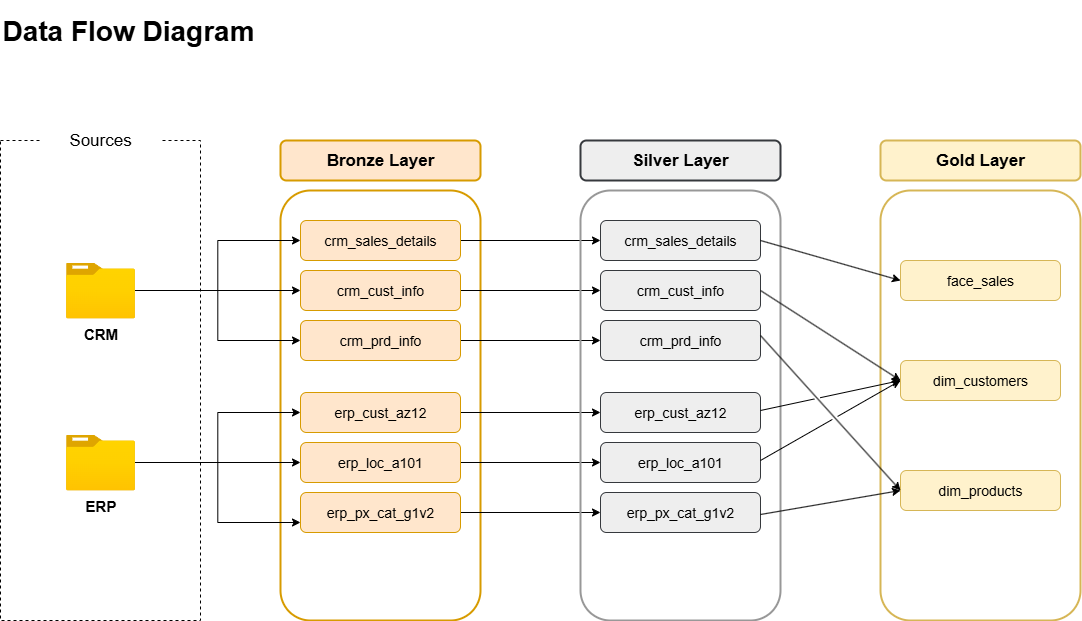

The diagram above was exported from draw.io. Its source (the exported page's mxGraphModel, read from the mxfile embedded in the PNG):
<mxGraphModel dx="1426" dy="969" grid="1" gridSize="10" guides="1" tooltips="1" connect="1" arrows="1" fold="1" page="1" pageScale="1" pageWidth="850" pageHeight="1100" math="0" shadow="0">
  <root>
    <mxCell id="0" />
    <mxCell id="1" parent="0" />
    <mxCell id="6VRd5qvu9ywCtWsOzYOs-1" value="" style="rounded=0;whiteSpace=wrap;html=1;fillColor=none;dashed=1;" parent="1" vertex="1">
      <mxGeometry x="80" y="200" width="200" height="480" as="geometry" />
    </mxCell>
    <mxCell id="6VRd5qvu9ywCtWsOzYOs-2" value="Sources" style="rounded=0;whiteSpace=wrap;html=1;strokeColor=none;fontSize=17;fontStyle=0" parent="1" vertex="1">
      <mxGeometry x="120" y="180" width="120" height="40" as="geometry" />
    </mxCell>
    <mxCell id="6VRd5qvu9ywCtWsOzYOs-3" value="" style="rounded=1;whiteSpace=wrap;html=1;fillColor=none;strokeColor=#d79b00;strokeWidth=2;" parent="1" vertex="1">
      <mxGeometry x="360" y="250" width="200" height="430" as="geometry" />
    </mxCell>
    <mxCell id="6VRd5qvu9ywCtWsOzYOs-4" value="Bronze Layer" style="rounded=1;whiteSpace=wrap;html=1;fillColor=#ffe6cc;strokeColor=#d79b00;fontStyle=1;fontSize=17;strokeWidth=2;" parent="1" vertex="1">
      <mxGeometry x="360" y="200" width="200" height="40" as="geometry" />
    </mxCell>
    <mxCell id="IM4nfBL9IjY0ArR27JPh-9" style="edgeStyle=orthogonalEdgeStyle;rounded=0;orthogonalLoop=1;jettySize=auto;html=1;" parent="1" source="6VRd5qvu9ywCtWsOzYOs-5" target="IM4nfBL9IjY0ArR27JPh-3" edge="1">
      <mxGeometry relative="1" as="geometry" />
    </mxCell>
    <mxCell id="6VRd5qvu9ywCtWsOzYOs-5" value="crm_sales_details" style="rounded=1;whiteSpace=wrap;html=1;fillColor=#ffe6cc;strokeColor=#d79b00;fontStyle=0;fontSize=14;" parent="1" vertex="1">
      <mxGeometry x="380" y="280" width="160" height="40" as="geometry" />
    </mxCell>
    <mxCell id="IM4nfBL9IjY0ArR27JPh-10" style="edgeStyle=orthogonalEdgeStyle;rounded=0;orthogonalLoop=1;jettySize=auto;html=1;" parent="1" source="6VRd5qvu9ywCtWsOzYOs-6" target="IM4nfBL9IjY0ArR27JPh-4" edge="1">
      <mxGeometry relative="1" as="geometry" />
    </mxCell>
    <mxCell id="6VRd5qvu9ywCtWsOzYOs-6" value="crm_cust_info" style="rounded=1;whiteSpace=wrap;html=1;fillColor=#ffe6cc;strokeColor=#d79b00;fontStyle=0;fontSize=14;" parent="1" vertex="1">
      <mxGeometry x="380" y="330" width="160" height="40" as="geometry" />
    </mxCell>
    <mxCell id="IM4nfBL9IjY0ArR27JPh-11" style="edgeStyle=orthogonalEdgeStyle;rounded=0;orthogonalLoop=1;jettySize=auto;html=1;" parent="1" source="6VRd5qvu9ywCtWsOzYOs-7" target="IM4nfBL9IjY0ArR27JPh-5" edge="1">
      <mxGeometry relative="1" as="geometry" />
    </mxCell>
    <mxCell id="6VRd5qvu9ywCtWsOzYOs-7" value="crm_prd_info" style="rounded=1;whiteSpace=wrap;html=1;fillColor=#ffe6cc;strokeColor=#d79b00;fontStyle=0;fontSize=14;" parent="1" vertex="1">
      <mxGeometry x="380" y="380" width="160" height="40" as="geometry" />
    </mxCell>
    <mxCell id="6VRd5qvu9ywCtWsOzYOs-11" style="edgeStyle=orthogonalEdgeStyle;rounded=0;orthogonalLoop=1;jettySize=auto;html=1;" parent="1" source="6VRd5qvu9ywCtWsOzYOs-9" target="6VRd5qvu9ywCtWsOzYOs-6" edge="1">
      <mxGeometry relative="1" as="geometry" />
    </mxCell>
    <mxCell id="6VRd5qvu9ywCtWsOzYOs-13" style="edgeStyle=orthogonalEdgeStyle;rounded=0;orthogonalLoop=1;jettySize=auto;html=1;entryX=0;entryY=0.5;entryDx=0;entryDy=0;" parent="1" source="6VRd5qvu9ywCtWsOzYOs-9" target="6VRd5qvu9ywCtWsOzYOs-5" edge="1">
      <mxGeometry relative="1" as="geometry" />
    </mxCell>
    <mxCell id="6VRd5qvu9ywCtWsOzYOs-15" style="edgeStyle=orthogonalEdgeStyle;rounded=0;orthogonalLoop=1;jettySize=auto;html=1;entryX=0;entryY=0.5;entryDx=0;entryDy=0;" parent="1" source="6VRd5qvu9ywCtWsOzYOs-9" target="6VRd5qvu9ywCtWsOzYOs-7" edge="1">
      <mxGeometry relative="1" as="geometry" />
    </mxCell>
    <mxCell id="6VRd5qvu9ywCtWsOzYOs-9" value="CRM" style="image;aspect=fixed;html=1;points=[];align=center;fontSize=15;image=img/lib/azure2/general/Folder_Blank.svg;fontStyle=1" parent="1" vertex="1">
      <mxGeometry x="145.5" y="322" width="69" height="56.00000000000001" as="geometry" />
    </mxCell>
    <mxCell id="6VRd5qvu9ywCtWsOzYOs-19" style="edgeStyle=orthogonalEdgeStyle;rounded=0;orthogonalLoop=1;jettySize=auto;html=1;" parent="1" source="6VRd5qvu9ywCtWsOzYOs-10" target="6VRd5qvu9ywCtWsOzYOs-17" edge="1">
      <mxGeometry relative="1" as="geometry" />
    </mxCell>
    <mxCell id="6VRd5qvu9ywCtWsOzYOs-20" style="edgeStyle=orthogonalEdgeStyle;rounded=0;orthogonalLoop=1;jettySize=auto;html=1;entryX=0;entryY=0.5;entryDx=0;entryDy=0;" parent="1" source="6VRd5qvu9ywCtWsOzYOs-10" target="6VRd5qvu9ywCtWsOzYOs-16" edge="1">
      <mxGeometry relative="1" as="geometry" />
    </mxCell>
    <mxCell id="6VRd5qvu9ywCtWsOzYOs-21" style="edgeStyle=orthogonalEdgeStyle;rounded=0;orthogonalLoop=1;jettySize=auto;html=1;entryX=0;entryY=0.75;entryDx=0;entryDy=0;" parent="1" source="6VRd5qvu9ywCtWsOzYOs-10" target="6VRd5qvu9ywCtWsOzYOs-18" edge="1">
      <mxGeometry relative="1" as="geometry" />
    </mxCell>
    <mxCell id="6VRd5qvu9ywCtWsOzYOs-10" value="ERP" style="image;aspect=fixed;html=1;points=[];align=center;fontSize=15;image=img/lib/azure2/general/Folder_Blank.svg;fontStyle=1" parent="1" vertex="1">
      <mxGeometry x="145.5" y="494" width="69" height="56.00000000000001" as="geometry" />
    </mxCell>
    <mxCell id="IM4nfBL9IjY0ArR27JPh-12" style="edgeStyle=orthogonalEdgeStyle;rounded=0;orthogonalLoop=1;jettySize=auto;html=1;" parent="1" source="6VRd5qvu9ywCtWsOzYOs-16" target="IM4nfBL9IjY0ArR27JPh-6" edge="1">
      <mxGeometry relative="1" as="geometry" />
    </mxCell>
    <mxCell id="6VRd5qvu9ywCtWsOzYOs-16" value="erp_cust_az12" style="rounded=1;whiteSpace=wrap;html=1;fillColor=#ffe6cc;strokeColor=#d79b00;fontStyle=0;fontSize=14;" parent="1" vertex="1">
      <mxGeometry x="380" y="452" width="160" height="40" as="geometry" />
    </mxCell>
    <mxCell id="IM4nfBL9IjY0ArR27JPh-13" style="edgeStyle=orthogonalEdgeStyle;rounded=0;orthogonalLoop=1;jettySize=auto;html=1;" parent="1" source="6VRd5qvu9ywCtWsOzYOs-17" target="IM4nfBL9IjY0ArR27JPh-7" edge="1">
      <mxGeometry relative="1" as="geometry" />
    </mxCell>
    <mxCell id="6VRd5qvu9ywCtWsOzYOs-17" value="erp_loc_a101" style="rounded=1;whiteSpace=wrap;html=1;fillColor=#ffe6cc;strokeColor=#d79b00;fontStyle=0;fontSize=14;" parent="1" vertex="1">
      <mxGeometry x="380" y="502" width="160" height="40" as="geometry" />
    </mxCell>
    <mxCell id="IM4nfBL9IjY0ArR27JPh-14" style="edgeStyle=orthogonalEdgeStyle;rounded=0;orthogonalLoop=1;jettySize=auto;html=1;" parent="1" source="6VRd5qvu9ywCtWsOzYOs-18" target="IM4nfBL9IjY0ArR27JPh-8" edge="1">
      <mxGeometry relative="1" as="geometry" />
    </mxCell>
    <mxCell id="6VRd5qvu9ywCtWsOzYOs-18" value="erp_px_cat_g1v2" style="rounded=1;whiteSpace=wrap;html=1;fillColor=#ffe6cc;strokeColor=#d79b00;fontStyle=0;fontSize=14;" parent="1" vertex="1">
      <mxGeometry x="380" y="552" width="160" height="40" as="geometry" />
    </mxCell>
    <mxCell id="6VRd5qvu9ywCtWsOzYOs-22" value="Data Flow Diagram" style="rounded=0;whiteSpace=wrap;html=1;align=left;fontStyle=1;fontSize=28;fillColor=none;strokeColor=none;" parent="1" vertex="1">
      <mxGeometry x="80" y="60" width="270" height="60" as="geometry" />
    </mxCell>
    <mxCell id="IM4nfBL9IjY0ArR27JPh-1" value="" style="rounded=1;whiteSpace=wrap;html=1;fillColor=none;strokeColor=#989898;strokeWidth=2;" parent="1" vertex="1">
      <mxGeometry x="660" y="250" width="200" height="430" as="geometry" />
    </mxCell>
    <mxCell id="IM4nfBL9IjY0ArR27JPh-2" value="Silver Layer" style="rounded=1;whiteSpace=wrap;html=1;fillColor=#eeeeee;strokeColor=#36393d;fontStyle=1;fontSize=17;strokeWidth=2;" parent="1" vertex="1">
      <mxGeometry x="660" y="200" width="200" height="40" as="geometry" />
    </mxCell>
    <mxCell id="IM4nfBL9IjY0ArR27JPh-3" value="crm_sales_details" style="rounded=1;whiteSpace=wrap;html=1;fillColor=#eeeeee;strokeColor=#36393d;fontStyle=0;fontSize=14;" parent="1" vertex="1">
      <mxGeometry x="680" y="280" width="160" height="40" as="geometry" />
    </mxCell>
    <mxCell id="IM4nfBL9IjY0ArR27JPh-4" value="crm_cust_info" style="rounded=1;whiteSpace=wrap;html=1;fillColor=#eeeeee;strokeColor=#36393d;fontStyle=0;fontSize=14;" parent="1" vertex="1">
      <mxGeometry x="680" y="330" width="160" height="40" as="geometry" />
    </mxCell>
    <mxCell id="IM4nfBL9IjY0ArR27JPh-5" value="crm_prd_info" style="rounded=1;whiteSpace=wrap;html=1;fillColor=#eeeeee;strokeColor=#36393d;fontStyle=0;fontSize=14;" parent="1" vertex="1">
      <mxGeometry x="680" y="380" width="160" height="40" as="geometry" />
    </mxCell>
    <mxCell id="IM4nfBL9IjY0ArR27JPh-6" value="erp_cust_az12" style="rounded=1;whiteSpace=wrap;html=1;fillColor=#eeeeee;strokeColor=#36393d;fontStyle=0;fontSize=14;" parent="1" vertex="1">
      <mxGeometry x="680" y="452" width="160" height="40" as="geometry" />
    </mxCell>
    <mxCell id="IM4nfBL9IjY0ArR27JPh-7" value="erp_loc_a101" style="rounded=1;whiteSpace=wrap;html=1;fillColor=#eeeeee;strokeColor=#36393d;fontStyle=0;fontSize=14;" parent="1" vertex="1">
      <mxGeometry x="680" y="502" width="160" height="40" as="geometry" />
    </mxCell>
    <mxCell id="IM4nfBL9IjY0ArR27JPh-8" value="erp_px_cat_g1v2" style="rounded=1;whiteSpace=wrap;html=1;fillColor=#eeeeee;strokeColor=#36393d;fontStyle=0;fontSize=14;" parent="1" vertex="1">
      <mxGeometry x="680" y="552" width="160" height="40" as="geometry" />
    </mxCell>
    <mxCell id="cKtW7Dwgh66K7f78lf6H-1" value="" style="rounded=1;whiteSpace=wrap;html=1;fillColor=none;strokeColor=#d6b656;strokeWidth=2;" parent="1" vertex="1">
      <mxGeometry x="960" y="250" width="200" height="430" as="geometry" />
    </mxCell>
    <mxCell id="cKtW7Dwgh66K7f78lf6H-2" value="Gold Layer" style="rounded=1;whiteSpace=wrap;html=1;fillColor=#fff2cc;strokeColor=#d6b656;fontStyle=1;fontSize=17;strokeWidth=2;" parent="1" vertex="1">
      <mxGeometry x="960" y="200" width="200" height="40" as="geometry" />
    </mxCell>
    <mxCell id="cKtW7Dwgh66K7f78lf6H-3" value="face_sales" style="rounded=1;whiteSpace=wrap;html=1;fillColor=#fff2cc;strokeColor=#d6b656;fontStyle=0;fontSize=14;" parent="1" vertex="1">
      <mxGeometry x="980" y="320" width="160" height="40" as="geometry" />
    </mxCell>
    <mxCell id="cKtW7Dwgh66K7f78lf6H-4" value="dim_customers" style="rounded=1;whiteSpace=wrap;html=1;fillColor=#fff2cc;strokeColor=#d6b656;fontStyle=0;fontSize=14;" parent="1" vertex="1">
      <mxGeometry x="980" y="420" width="160" height="40" as="geometry" />
    </mxCell>
    <mxCell id="cKtW7Dwgh66K7f78lf6H-5" value="dim_products" style="rounded=1;whiteSpace=wrap;html=1;fillColor=#fff2cc;strokeColor=#d6b656;fontStyle=0;fontSize=14;" parent="1" vertex="1">
      <mxGeometry x="980" y="530" width="160" height="40" as="geometry" />
    </mxCell>
    <mxCell id="cKtW7Dwgh66K7f78lf6H-13" value="" style="endArrow=classic;html=1;rounded=0;exitX=1;exitY=0.5;exitDx=0;exitDy=0;entryX=0;entryY=0.5;entryDx=0;entryDy=0;" parent="1" source="IM4nfBL9IjY0ArR27JPh-3" target="cKtW7Dwgh66K7f78lf6H-3" edge="1">
      <mxGeometry width="50" height="50" relative="1" as="geometry">
        <mxPoint x="880" y="325" as="sourcePoint" />
        <mxPoint x="930" y="275" as="targetPoint" />
      </mxGeometry>
    </mxCell>
    <mxCell id="cKtW7Dwgh66K7f78lf6H-14" value="" style="endArrow=classic;html=1;rounded=0;exitX=1;exitY=0.5;exitDx=0;exitDy=0;entryX=0;entryY=0.5;entryDx=0;entryDy=0;jumpStyle=gap;" parent="1" target="cKtW7Dwgh66K7f78lf6H-4" edge="1">
      <mxGeometry width="50" height="50" relative="1" as="geometry">
        <mxPoint x="840" y="350" as="sourcePoint" />
        <mxPoint x="980" y="390" as="targetPoint" />
      </mxGeometry>
    </mxCell>
    <mxCell id="cKtW7Dwgh66K7f78lf6H-15" value="" style="endArrow=classic;html=1;rounded=0;exitX=1;exitY=0.5;exitDx=0;exitDy=0;entryX=0;entryY=0.5;entryDx=0;entryDy=0;jumpStyle=gap;" parent="1" target="cKtW7Dwgh66K7f78lf6H-5" edge="1">
      <mxGeometry width="50" height="50" relative="1" as="geometry">
        <mxPoint x="840" y="395" as="sourcePoint" />
        <mxPoint x="980" y="485" as="targetPoint" />
      </mxGeometry>
    </mxCell>
    <mxCell id="cKtW7Dwgh66K7f78lf6H-16" value="" style="endArrow=classic;html=1;rounded=0;exitX=1;exitY=0.5;exitDx=0;exitDy=0;entryX=0;entryY=0.5;entryDx=0;entryDy=0;jumpStyle=gap;" parent="1" target="cKtW7Dwgh66K7f78lf6H-4" edge="1">
      <mxGeometry width="50" height="50" relative="1" as="geometry">
        <mxPoint x="840" y="470" as="sourcePoint" />
        <mxPoint x="980" y="560" as="targetPoint" />
      </mxGeometry>
    </mxCell>
    <mxCell id="cKtW7Dwgh66K7f78lf6H-17" value="" style="endArrow=classic;html=1;rounded=0;exitX=1;exitY=0.5;exitDx=0;exitDy=0;entryX=0;entryY=0.5;entryDx=0;entryDy=0;jumpStyle=gap;" parent="1" target="cKtW7Dwgh66K7f78lf6H-4" edge="1">
      <mxGeometry width="50" height="50" relative="1" as="geometry">
        <mxPoint x="840" y="520" as="sourcePoint" />
        <mxPoint x="980" y="610" as="targetPoint" />
      </mxGeometry>
    </mxCell>
    <mxCell id="cKtW7Dwgh66K7f78lf6H-20" value="" style="endArrow=classic;html=1;rounded=0;exitX=1;exitY=0.5;exitDx=0;exitDy=0;entryX=0;entryY=0.5;entryDx=0;entryDy=0;jumpStyle=gap;" parent="1" target="cKtW7Dwgh66K7f78lf6H-5" edge="1">
      <mxGeometry width="50" height="50" relative="1" as="geometry">
        <mxPoint x="840" y="574" as="sourcePoint" />
        <mxPoint x="980" y="494" as="targetPoint" />
      </mxGeometry>
    </mxCell>
  </root>
</mxGraphModel>